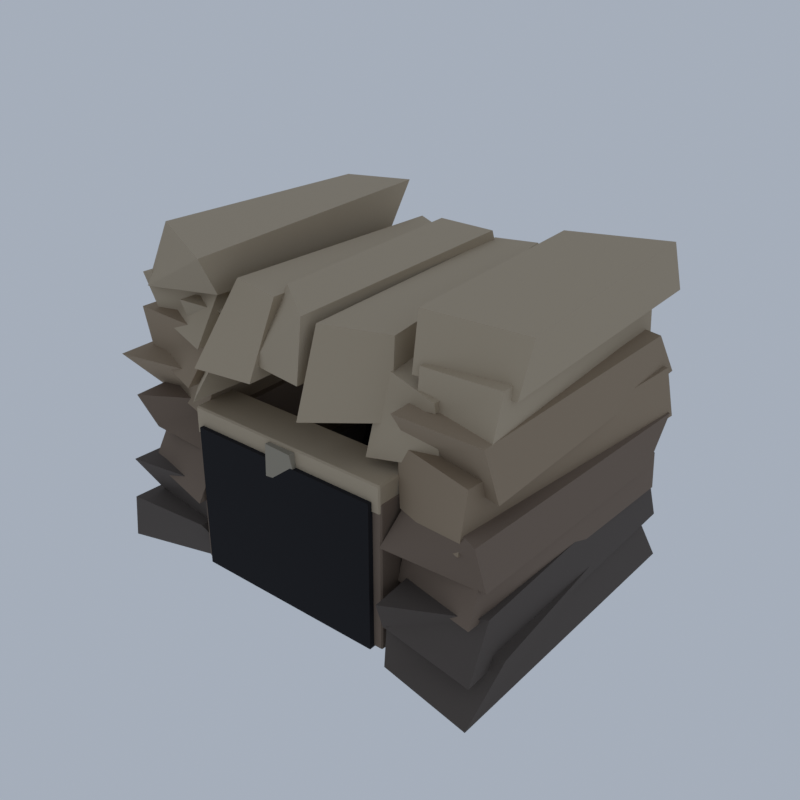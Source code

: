 # Source: FR03_06_cave_mouth_06.blend  (saved by Blender 5.2.45; exported with 4.5.12 LTS)
import bpy
from mathutils import Matrix  # noqa: F401  (used for matrix-valued properties, if any)

bpy.ops.wm.read_factory_settings(use_empty=True)
scene = bpy.context.scene
scene.name = 'Scene'

# ---- collections
col_collection = bpy.data.collections.new('Collection'); scene.collection.children.link(col_collection)

# ---- materials (node trees are filled in below, after node groups)
mat_vg_f_cliff1_slate = bpy.data.materials.new('vg_f_cliff1|Slate')
mat_vg_f_cliff1_slate.diffuse_color = (0.09627, 0.07806, 0.06575, 1.0)
mat_vg_f_cliff2_rock = bpy.data.materials.new('vg_f_cliff2|Rock')
mat_vg_f_cliff2_rock.diffuse_color = (0.1905, 0.139, 0.1011, 1.0)
mat_vg_f_cliff3_cobblestone = bpy.data.materials.new('vg_f_cliff3|Cobblestone')
mat_vg_f_cliff3_cobblestone.diffuse_color = (0.3112, 0.2349, 0.1573, 1.0)
mat_vg_f_cliff4_sandstone = bpy.data.materials.new('vg_f_cliff4|Sandstone')
mat_vg_f_cliff4_sandstone.diffuse_color = (0.4423, 0.3587, 0.2508, 1.0)
mat_vg_f_void_slate = bpy.data.materials.new('vg_f_void|Slate')
mat_vg_f_void_slate.diffuse_color = (0.002932, 0.002586, 0.00456, 1.0)
mat_vg_f_crk3_cobblestone = bpy.data.materials.new('vg_f_crk3|Cobblestone')
mat_vg_f_crk3_cobblestone.diffuse_color = (0.3112, 0.2758, 0.212, 1.0)
mat_vg_f_moss2_grass = bpy.data.materials.new('vg_f_moss2|Grass')
mat_vg_f_moss2_grass.diffuse_color = (0.05819, 0.1275, 0.03847, 1.0)
mat_vg_f_moss_grass = bpy.data.materials.new('vg_f_moss|Grass')
mat_vg_f_moss_grass.diffuse_color = (0.09627, 0.1835, 0.05819, 1.0)

# ---- material node trees
mat_vg_f_cliff1_slate.use_nodes = True; mat_vg_f_cliff1_slate.node_tree.nodes.clear()
_N = mat_vg_f_cliff1_slate.node_tree.nodes; _L = mat_vg_f_cliff1_slate.node_tree.links
n0 = _N.new('ShaderNodeBsdfPrincipled'); n0.name = 'Principled BSDF'; n0.location = (-200, 100)
n0.inputs[0].default_value = (0.09627, 0.07806, 0.06575, 1.0)
n0.inputs[2].default_value = 0.94
n0.inputs[10].default_value = 0.005
n1 = _N.new('ShaderNodeOutputMaterial'); n1.name = 'Material Output'; n1.location = (200, 100)
_L.new(n0.outputs[0], n1.inputs[0])
n1.is_active_output = True
mat_vg_f_cliff2_rock.use_nodes = True; mat_vg_f_cliff2_rock.node_tree.nodes.clear()
_N = mat_vg_f_cliff2_rock.node_tree.nodes; _L = mat_vg_f_cliff2_rock.node_tree.links
n0 = _N.new('ShaderNodeBsdfPrincipled'); n0.name = 'Principled BSDF'; n0.location = (-200, 100)
n0.inputs[0].default_value = (0.1905, 0.139, 0.1011, 1.0)
n0.inputs[2].default_value = 0.93
n0.inputs[10].default_value = 0.005
n1 = _N.new('ShaderNodeOutputMaterial'); n1.name = 'Material Output'; n1.location = (200, 100)
_L.new(n0.outputs[0], n1.inputs[0])
n1.is_active_output = True
mat_vg_f_cliff3_cobblestone.use_nodes = True; mat_vg_f_cliff3_cobblestone.node_tree.nodes.clear()
_N = mat_vg_f_cliff3_cobblestone.node_tree.nodes; _L = mat_vg_f_cliff3_cobblestone.node_tree.links
n0 = _N.new('ShaderNodeBsdfPrincipled'); n0.name = 'Principled BSDF'; n0.location = (-200, 100)
n0.inputs[0].default_value = (0.3112, 0.2349, 0.1573, 1.0)
n0.inputs[2].default_value = 0.9
n0.inputs[10].default_value = 0.005
n1 = _N.new('ShaderNodeOutputMaterial'); n1.name = 'Material Output'; n1.location = (200, 100)
_L.new(n0.outputs[0], n1.inputs[0])
n1.is_active_output = True
mat_vg_f_cliff4_sandstone.use_nodes = True; mat_vg_f_cliff4_sandstone.node_tree.nodes.clear()
_N = mat_vg_f_cliff4_sandstone.node_tree.nodes; _L = mat_vg_f_cliff4_sandstone.node_tree.links
n0 = _N.new('ShaderNodeBsdfPrincipled'); n0.name = 'Principled BSDF'; n0.location = (-200, 100)
n0.inputs[0].default_value = (0.4423, 0.3587, 0.2508, 1.0)
n0.inputs[2].default_value = 0.88
n0.inputs[10].default_value = 0.005
n1 = _N.new('ShaderNodeOutputMaterial'); n1.name = 'Material Output'; n1.location = (200, 100)
_L.new(n0.outputs[0], n1.inputs[0])
n1.is_active_output = True
mat_vg_f_void_slate.use_nodes = True; mat_vg_f_void_slate.node_tree.nodes.clear()
_N = mat_vg_f_void_slate.node_tree.nodes; _L = mat_vg_f_void_slate.node_tree.links
n0 = _N.new('ShaderNodeBsdfPrincipled'); n0.name = 'Principled BSDF'; n0.location = (-200, 100)
n0.inputs[0].default_value = (0.002932, 0.002586, 0.00456, 1.0)
n0.inputs[2].default_value = 0.98
n0.inputs[10].default_value = 0.005
n1 = _N.new('ShaderNodeOutputMaterial'); n1.name = 'Material Output'; n1.location = (200, 100)
_L.new(n0.outputs[0], n1.inputs[0])
n1.is_active_output = True
mat_vg_f_crk3_cobblestone.use_nodes = True; mat_vg_f_crk3_cobblestone.node_tree.nodes.clear()
_N = mat_vg_f_crk3_cobblestone.node_tree.nodes; _L = mat_vg_f_crk3_cobblestone.node_tree.links
n0 = _N.new('ShaderNodeBsdfPrincipled'); n0.name = 'Principled BSDF'; n0.location = (-200, 100)
n0.inputs[0].default_value = (0.3112, 0.2758, 0.212, 1.0)
n0.inputs[2].default_value = 0.92
n0.inputs[10].default_value = 0.005
n1 = _N.new('ShaderNodeOutputMaterial'); n1.name = 'Material Output'; n1.location = (200, 100)
_L.new(n0.outputs[0], n1.inputs[0])
n1.is_active_output = True
mat_vg_f_moss2_grass.use_nodes = True; mat_vg_f_moss2_grass.node_tree.nodes.clear()
_N = mat_vg_f_moss2_grass.node_tree.nodes; _L = mat_vg_f_moss2_grass.node_tree.links
n0 = _N.new('ShaderNodeBsdfPrincipled'); n0.name = 'Principled BSDF'; n0.location = (-200, 100)
n0.inputs[0].default_value = (0.05819, 0.1275, 0.03847, 1.0)
n0.inputs[2].default_value = 1.0
n0.inputs[10].default_value = 0.005
n1 = _N.new('ShaderNodeOutputMaterial'); n1.name = 'Material Output'; n1.location = (200, 100)
_L.new(n0.outputs[0], n1.inputs[0])
n1.is_active_output = True
mat_vg_f_moss_grass.use_nodes = True; mat_vg_f_moss_grass.node_tree.nodes.clear()
_N = mat_vg_f_moss_grass.node_tree.nodes; _L = mat_vg_f_moss_grass.node_tree.links
n0 = _N.new('ShaderNodeBsdfPrincipled'); n0.name = 'Principled BSDF'; n0.location = (-200, 100)
n0.inputs[0].default_value = (0.09627, 0.1835, 0.05819, 1.0)
n0.inputs[2].default_value = 1.0
n0.inputs[10].default_value = 0.005
n1 = _N.new('ShaderNodeOutputMaterial'); n1.name = 'Material Output'; n1.location = (200, 100)
_L.new(n0.outputs[0], n1.inputs[0])
n1.is_active_output = True

# ---- world
world_world = bpy.data.worlds.new('World'); scene.world = world_world
world_world.use_nodes = True; world_world.node_tree.nodes.clear()
_N = world_world.node_tree.nodes; _L = world_world.node_tree.links
n0 = _N.new('ShaderNodeOutputWorld'); n0.name = 'World Output'; n0.location = (200, 100)
n1 = _N.new('ShaderNodeBackground'); n1.name = 'Background'; n1.location = (-200, 100)
n1.inputs[0].default_value = (0.42, 0.47, 0.55, 1.0)
n1.inputs[1].default_value = 0.9
_L.new(n1.outputs[0], n0.inputs[0])
n0.is_active_output = True
world_world.color = (0.05088, 0.05088, 0.05088)
world_world.sun_shadow_jitter_overblur = 0.0

# ---- meshes
me_cave_mouth = bpy.data.meshes.new('cave_mouth')
me_cave_mouth.from_pydata([(-20.0, -14.66, 0.04219), (-9.395, -11.87, 0.1947), (-9.501, 11.44, 0.0), (-19.75, 13.01, 0.1509), (-19.49, -14.67, 4.372), (-10.78, -14.32, 4.714), (-10.81, 13.59, 4.957), (-18.14, 11.28, 4.479), (-18.57, -12.07, 4.329), (-10.28, -13.5, 3.908), (-9.383, 10.21, 3.508), (-16.98, 10.89, 3.502), (-19.72, -14.14, 8.056), (-9.336, -13.03, 8.43), (-7.777, 11.81, 8.027), (-17.88, 13.72, 8.494), (10.61, -14.67, 0.7105), (19.5, -15.99, 0.2449), (19.05, 13.39, 0.1657), (9.038, 10.25, 0.3072), (10.57, -14.29, 4.58), (20.0, -11.75, 4.554), (17.52, 12.24, 4.466), (9.442, 9.687, 5.04), (10.19, -14.32, 4.227), (19.1, -15.17, 3.554), (18.25, 14.26, 3.739), (9.71, 11.61, 3.559), (11.16, -16.23, 7.906), (19.07, -12.83, 8.42), (17.96, 12.9, 8.449), (8.845, 10.29, 8.086), (-14.29, -8.846, 1.844), (-12.95, -6.124, 1.381), (-14.72, -4.928, 1.797), (-16.64, -7.912, 1.324), (-14.07, -9.843, 3.803), (-12.95, -5.578, 3.755), (-15.61, -5.052, 3.532), (-16.25, -7.507, 3.863), (14.08, -9.18, 1.722), (14.49, -6.436, 1.833), (11.99, -5.773, 1.763), (11.81, -8.588, 1.426), (13.67, -9.054, 3.497), (13.75, -6.323, 3.133), (12.03, -4.653, 3.319), (11.4, -8.396, 3.663), (12.03, -11.16, 1.67), (13.98, -9.343, 1.803), (12.95, -6.614, 1.716), (11.07, -7.731, 1.682), (12.36, -11.66, 3.139), (14.08, -10.43, 3.37), (12.71, -6.805, 3.553), (10.98, -8.135, 3.138), (-19.08, -12.46, 7.216), (-9.858, -15.05, 7.679), (-9.388, 10.41, 7.867), (-18.8, 11.26, 7.328), (-18.76, -10.25, 11.46), (-10.25, -11.93, 11.94), (-9.468, 13.89, 11.6), (-17.77, 12.01, 12.23), (-18.36, -12.13, 11.07), (-9.625, -12.36, 10.86), (-9.147, 12.08, 11.16), (-18.49, 12.88, 10.99), (-18.14, -14.2, 15.17), (-9.495, -9.068, 15.24), (-9.791, 12.12, 15.69), (-18.72, 13.27, 15.49), (9.877, -12.12, 7.259), (18.3, -14.3, 7.874), (18.52, 12.64, 7.435), (8.843, 16.23, 7.339), (10.4, -11.53, 12.04), (18.12, -12.76, 11.69), (19.18, 10.9, 11.97), (9.261, 12.87, 12.12), (9.899, -14.31, 11.45), (18.79, -12.92, 10.63), (19.31, 9.582, 11.14), (11.1, 10.19, 11.31), (10.59, -10.7, 15.67), (19.05, -14.94, 15.73), (19.26, 12.76, 15.05), (9.78, 13.88, 15.58), (-10.17, -13.92, 1.561), (-10.17, -14.07, 1.687), (-10.28, -13.92, 1.687), (-10.17, -14.07, 14.96), (-10.17, -13.92, 15.08), (-10.28, -13.92, 14.96), (-10.17, -10.22, 1.561), (-10.28, -10.22, 1.687), (-10.17, -10.07, 1.687), (-10.17, -10.22, 15.08), (-10.17, -10.07, 14.96), (-10.28, -10.22, 14.96), (-8.59, -13.92, 1.561), (-8.477, -13.92, 1.687), (-8.59, -14.07, 1.687), (-8.59, -13.92, 15.08), (-8.59, -14.07, 14.96), (-8.477, -13.92, 14.96), (-8.59, -10.22, 1.561), (-8.59, -10.07, 1.687), (-8.477, -10.22, 1.687), (-8.59, -10.22, 15.08), (-8.477, -10.22, 14.96), (-8.59, -10.07, 14.96), (8.203, -13.92, 1.561), (8.203, -14.07, 1.687), (8.09, -13.92, 1.687), (8.203, -14.07, 14.96), (8.203, -13.92, 15.08), (8.09, -13.92, 14.96), (8.203, -10.22, 1.561), (8.09, -10.22, 1.687), (8.203, -10.07, 1.687), (8.203, -10.22, 15.08), (8.203, -10.07, 14.96), (8.09, -10.22, 14.96), (9.784, -13.92, 1.561), (9.897, -13.92, 1.687), (9.784, -14.07, 1.687), (9.784, -13.92, 15.08), (9.784, -14.07, 14.96), (9.897, -13.92, 14.96), (9.784, -10.22, 1.561), (9.784, -10.07, 1.687), (9.897, -10.22, 1.687), (9.784, -10.22, 15.08), (9.897, -10.22, 14.96), (9.784, -10.07, 14.96), (-17.79, -10.92, 0.9872), (-15.58, -10.33, 1.571), (-16.2, -7.001, 1.509), (-18.01, -7.487, 1.162), (-17.28, -10.55, 3.584), (-15.47, -10.55, 3.198), (-15.69, -8.022, 3.145), (-17.87, -7.859, 3.191), (-13.28, -9.933, 1.512), (-11.4, -8.02, 1.569), (-13.02, -6.123, 1.692), (-15.19, -8.079, 1.513), (-13.5, -9.798, 3.521), (-11.86, -7.97, 3.252), (-13.18, -5.643, 3.649), (-14.77, -8.378, 3.876), (-11.02, -9.644, 1.159), (-10.27, -6.92, 1.104), (-11.82, -6.06, 1.849), (-13.0, -7.499, 1.021), (-11.08, -9.275, 3.905), (-10.45, -7.012, 3.781), (-11.93, -5.322, 3.736), (-12.51, -8.471, 3.407), (15.17, -10.21, 1.693), (17.54, -9.347, 1.635), (16.89, -6.875, 2.071), (14.5, -7.821, 1.949), (15.91, -10.38, 3.095), (17.11, -9.537, 2.914), (16.46, -6.442, 3.289), (14.78, -7.881, 3.353), (12.38, -8.293, 1.44), (15.05, -7.63, 1.715), (14.84, -4.86, 1.745), (12.6, -5.911, 1.814), (12.23, -8.997, 3.403), (15.59, -8.062, 3.23), (14.56, -4.652, 3.1), (12.54, -5.565, 3.791), (-18.65, -10.21, 14.16), (-10.34, -13.12, 14.95), (-9.228, 14.56, 14.75), (-17.84, 11.03, 14.42), (-19.09, -14.56, 18.97), (-9.742, -12.25, 18.72), (-10.79, 9.676, 18.53), (-18.72, 12.56, 19.32), (-18.5, -11.45, 18.01), (-10.74, -14.37, 18.23), (-9.149, 9.707, 18.41), (-17.03, 10.72, 18.11), (-18.89, -12.0, 22.64), (-10.08, -11.72, 22.22), (-9.089, 8.386, 22.91), (-18.25, 10.99, 22.53), (10.23, -12.29, 14.11), (17.52, -14.8, 14.27), (19.17, 13.41, 14.5), (11.26, 11.49, 14.99), (9.322, -11.5, 19.08), (17.44, -13.67, 19.21), (18.85, 12.22, 19.4), (11.19, 14.33, 18.72), (9.697, -10.17, 18.09), (18.9, -12.01, 17.67), (18.31, 14.28, 18.18), (10.21, 10.81, 17.7), (10.77, -13.96, 22.94), (18.33, -13.22, 22.47), (18.73, 10.43, 22.88), (10.15, 12.25, 22.84), (-17.69, -10.85, 21.44), (-9.879, -13.75, 21.74), (-10.13, 11.47, 21.6), (-17.61, 10.2, 21.42), (-18.07, -12.18, 26.05), (-11.34, -9.419, 25.93), (-10.16, 9.834, 26.53), (-17.73, 10.33, 25.62), (-17.55, -12.22, 24.91), (-10.06, -11.01, 25.6), (-9.5, 9.432, 25.04), (-18.04, 9.678, 25.07), (-17.59, -9.666, 29.93), (-9.306, -13.4, 29.53), (-9.677, 13.04, 29.99), (-16.82, 12.34, 29.39), (11.19, -11.73, 21.65), (18.39, -12.52, 22.03), (17.15, 11.79, 21.68), (10.76, 11.15, 21.89), (11.3, -11.42, 25.88), (18.05, -10.78, 25.77), (16.99, 11.6, 26.54), (9.681, 12.75, 25.98), (10.53, -11.33, 24.92), (18.59, -9.863, 24.8), (17.88, 14.8, 25.31), (9.613, 10.1, 25.61), (10.77, -10.93, 30.0), (18.82, -8.478, 29.16), (17.82, 13.09, 29.9), (9.449, 9.705, 29.94), (-13.62, -9.88, 18.35), (-8.438, -15.84, 18.22), (-7.294, 10.18, 18.25), (-12.7, 13.87, 18.12), (-14.17, -11.65, 24.35), (-8.833, -10.26, 23.84), (-7.929, 10.73, 24.38), (-12.61, 11.01, 24.46), (-8.213, -15.57, 21.25), (-2.473, -15.02, 21.45), (-2.184, 13.34, 21.53), (-8.372, 9.633, 21.49), (-7.407, -11.15, 27.78), (-2.362, -12.08, 27.75), (-2.784, 9.679, 27.25), (-7.841, 12.68, 26.93), (-3.725, -13.8, 22.51), (2.316, -14.66, 22.64), (2.659, 11.41, 22.39), (-3.064, 10.44, 22.52), (-2.634, -10.35, 28.21), (2.307, -13.96, 28.0), (2.192, 9.908, 28.33), (-2.933, 9.301, 28.55), (3.331, -15.9, 20.48), (8.831, -11.58, 20.51), (7.137, 14.22, 20.68), (2.02, 9.692, 20.44), (3.194, -13.3, 27.5), (8.509, -10.78, 27.18), (6.506, 10.52, 28.0), (1.939, 10.67, 27.45), (7.127, -12.57, 17.5), (13.0, -11.03, 18.01), (13.76, 10.94, 18.12), (7.569, 11.74, 17.45), (7.834, -11.14, 24.63), (13.09, -11.98, 23.71), (12.51, 10.95, 24.79), (7.367, 9.121, 23.72), (-10.1, -14.02, 14.16), (-10.1, -14.17, 14.28), (-10.21, -14.02, 14.28), (-10.1, -14.17, 16.56), (-10.1, -14.02, 16.69), (-10.21, -14.02, 16.56), (-10.1, -10.12, 14.16), (-10.21, -10.12, 14.28), (-10.1, -9.972, 14.28), (-10.1, -10.12, 16.69), (-10.1, -9.972, 16.56), (-10.21, -10.12, 16.56), (9.709, -14.02, 14.16), (9.822, -14.02, 14.28), (9.709, -14.17, 14.28), (9.709, -14.02, 16.69), (9.709, -14.17, 16.56), (9.822, -14.02, 16.56), (9.709, -10.12, 14.16), (9.709, -9.972, 14.28), (9.822, -10.12, 14.28), (9.709, -10.12, 16.69), (9.822, -10.12, 16.56), (9.709, -9.972, 16.56), (-9.079, 4.928, 2.152), (8.692, 4.928, 2.152), (8.692, 6.928, 2.152), (-9.079, 6.928, 2.152), (-9.079, 4.928, 14.83), (8.692, 4.928, 14.83), (8.692, 6.928, 14.83), (-9.079, 6.928, 14.83), (-8.703, -7.072, 1.73), (8.316, -7.072, 1.73), (8.316, 6.928, 1.73), (-8.703, 6.928, 1.73), (-8.703, -7.072, 2.237), (8.316, -7.072, 2.237), (8.316, 6.928, 2.237), (-8.703, 6.928, 2.237), (-9.456, -14.57, 1.561), (9.069, -14.57, 1.561), (9.069, -11.57, 1.561), (-9.456, -11.57, 1.561), (-9.456, -14.57, 15.08), (9.069, -14.57, 15.08), (9.069, -11.57, 15.08), (-9.456, -11.57, 15.08), (-1.668, -14.65, 13.45), (1.42, -14.27, 13.52), (1.389, -10.04, 13.45), (-1.73, -10.05, 13.17), (-1.576, -14.64, 16.39), (1.155, -14.76, 16.41), (1.427, -10.17, 16.23), (-1.646, -10.36, 16.31), (-14.35, -1.323, 10.0), (-14.35, -1.323, 8.674), (-13.01, -1.323, 9.806), (-13.68, 0.02154, 9.806), (-15.02, 0.02154, 9.806), (-15.69, -1.323, 9.806), (-15.02, -2.667, 9.806), (-13.68, -2.667, 9.806), (-12.46, -1.323, 9.337), (-13.41, 0.5785, 9.337), (-15.3, 0.5785, 9.337), (-16.24, -1.323, 9.337), (-15.3, -3.224, 9.337), (-13.41, -3.224, 9.337), (-13.01, -1.323, 8.868), (-13.68, 0.02154, 8.868), (-15.02, 0.02154, 8.868), (-15.69, -1.323, 8.868), (-15.02, -2.667, 8.868), (-13.68, -2.667, 8.868), (13.96, -0.02986, 9.988), (13.96, -0.02986, 8.686), (15.28, -0.02986, 9.797), (14.62, 1.29, 9.797), (13.31, 1.29, 9.797), (12.65, -0.02986, 9.797), (13.31, -1.35, 9.797), (14.62, -1.35, 9.797), (15.82, -0.02986, 9.337), (14.89, 1.837, 9.337), (13.04, 1.837, 9.337), (12.11, -0.02986, 9.337), (13.04, -1.897, 9.337), (14.89, -1.897, 9.337), (15.28, -0.02986, 8.877), (14.62, 1.29, 8.877), (13.31, 1.29, 8.877), (12.65, -0.02986, 8.877), (13.31, -1.35, 8.877), (14.62, -1.35, 8.877), (-14.35, 0.8953, 15.99), (-14.35, 0.8953, 14.52), (-12.86, 0.8953, 15.78), (-13.61, 2.392, 15.78), (-15.09, 2.392, 15.78), (-15.84, 0.8953, 15.78), (-15.09, -0.6018, 15.78), (-13.61, -0.6018, 15.78), (-12.25, 0.8953, 15.25), (-13.3, 3.013, 15.25), (-15.4, 3.013, 15.25), (-16.45, 0.8953, 15.25), (-15.4, -1.222, 15.25), (-13.3, -1.222, 15.25), (-12.86, 0.8953, 14.73), (-13.61, 2.392, 14.73), (-15.09, 2.392, 14.73), (-15.84, 0.8953, 14.73), (-15.09, -0.6018, 14.73), (-13.61, -0.6018, 14.73), (13.96, 0.5458, 15.99), (13.96, 0.5458, 14.52), (15.44, 0.5458, 15.77), (14.7, 2.035, 15.77), (13.22, 2.035, 15.77), (12.48, 0.5458, 15.77), (13.22, -0.943, 15.77), (14.7, -0.943, 15.77), (16.06, 0.5458, 15.25), (15.01, 2.651, 15.25), (12.92, 2.651, 15.25), (11.87, 0.5458, 15.25), (12.92, -1.56, 15.25), (15.01, -1.56, 15.25), (15.44, 0.5458, 14.73), (14.7, 2.035, 14.73), (13.22, 2.035, 14.73), (12.48, 0.5458, 14.73), (13.22, -0.943, 14.73), (14.7, -0.943, 14.73)], [], [(0, 3, 2, 1), (4, 5, 6, 7), (0, 1, 5, 4), (1, 2, 6, 5), (2, 3, 7, 6), (3, 0, 4, 7), (8, 11, 10, 9), (12, 13, 14, 15), (8, 9, 13, 12), (9, 10, 14, 13), (10, 11, 15, 14), (11, 8, 12, 15), (16, 19, 18, 17), (20, 21, 22, 23), (16, 17, 21, 20), (17, 18, 22, 21), (18, 19, 23, 22), (19, 16, 20, 23), (24, 27, 26, 25), (28, 29, 30, 31), (24, 25, 29, 28), (25, 26, 30, 29), (26, 27, 31, 30), (27, 24, 28, 31), (32, 35, 34, 33), (36, 37, 38, 39), (32, 33, 37, 36), (33, 34, 38, 37), (34, 35, 39, 38), (35, 32, 36, 39), (40, 43, 42, 41), (44, 45, 46, 47), (40, 41, 45, 44), (41, 42, 46, 45), (42, 43, 47, 46), (43, 40, 44, 47), (48, 51, 50, 49), (52, 53, 54, 55), (48, 49, 53, 52), (49, 50, 54, 53), (50, 51, 55, 54), (51, 48, 52, 55), (56, 59, 58, 57), (60, 61, 62, 63), (56, 57, 61, 60), (57, 58, 62, 61), (58, 59, 63, 62), (59, 56, 60, 63), (64, 67, 66, 65), (68, 69, 70, 71), (64, 65, 69, 68), (65, 66, 70, 69), (66, 67, 71, 70), (67, 64, 68, 71), (72, 75, 74, 73), (76, 77, 78, 79), (72, 73, 77, 76), (73, 74, 78, 77), (74, 75, 79, 78), (75, 72, 76, 79), (80, 83, 82, 81), (84, 85, 86, 87), (80, 81, 85, 84), (81, 82, 86, 85), (82, 83, 87, 86), (83, 80, 84, 87), (88, 89, 90), (91, 92, 93), (94, 95, 96), (97, 98, 99), (100, 101, 102), (103, 104, 105), (106, 107, 108), (109, 110, 111), (94, 88, 90, 95), (89, 91, 93, 90), (92, 97, 99, 93), (98, 96, 95, 99), (106, 94, 96, 107), (97, 109, 111, 98), (110, 108, 107, 111), (100, 106, 108, 101), (109, 103, 105, 110), (104, 102, 101, 105), (88, 100, 102, 89), (103, 92, 91, 104), (94, 106, 100, 88), (90, 93, 99, 95), (102, 104, 91, 89), (109, 97, 92, 103), (96, 98, 111, 107), (108, 110, 105, 101), (112, 113, 114), (115, 116, 117), (118, 119, 120), (121, 122, 123), (124, 125, 126), (127, 128, 129), (130, 131, 132), (133, 134, 135), (118, 112, 114, 119), (113, 115, 117, 114), (116, 121, 123, 117), (122, 120, 119, 123), (130, 118, 120, 131), (121, 133, 135, 122), (134, 132, 131, 135), (124, 130, 132, 125), (133, 127, 129, 134), (128, 126, 125, 129), (112, 124, 126, 113), (127, 116, 115, 128), (118, 130, 124, 112), (114, 117, 123, 119), (126, 128, 115, 113), (133, 121, 116, 127), (120, 122, 135, 131), (132, 134, 129, 125), (136, 139, 138, 137), (140, 141, 142, 143), (136, 137, 141, 140), (137, 138, 142, 141), (138, 139, 143, 142), (139, 136, 140, 143), (144, 147, 146, 145), (148, 149, 150, 151), (144, 145, 149, 148), (145, 146, 150, 149), (146, 147, 151, 150), (147, 144, 148, 151), (152, 155, 154, 153), (156, 157, 158, 159), (152, 153, 157, 156), (153, 154, 158, 157), (154, 155, 159, 158), (155, 152, 156, 159), (160, 163, 162, 161), (164, 165, 166, 167), (160, 161, 165, 164), (161, 162, 166, 165), (162, 163, 167, 166), (163, 160, 164, 167), (168, 171, 170, 169), (172, 173, 174, 175), (168, 169, 173, 172), (169, 170, 174, 173), (170, 171, 175, 174), (171, 168, 172, 175), (176, 179, 178, 177), (180, 181, 182, 183), (176, 177, 181, 180), (177, 178, 182, 181), (178, 179, 183, 182), (179, 176, 180, 183), (184, 187, 186, 185), (188, 189, 190, 191), (184, 185, 189, 188), (185, 186, 190, 189), (186, 187, 191, 190), (187, 184, 188, 191), (192, 195, 194, 193), (196, 197, 198, 199), (192, 193, 197, 196), (193, 194, 198, 197), (194, 195, 199, 198), (195, 192, 196, 199), (200, 203, 202, 201), (204, 205, 206, 207), (200, 201, 205, 204), (201, 202, 206, 205), (202, 203, 207, 206), (203, 200, 204, 207), (208, 211, 210, 209), (212, 213, 214, 215), (208, 209, 213, 212), (209, 210, 214, 213), (210, 211, 215, 214), (211, 208, 212, 215), (216, 219, 218, 217), (220, 221, 222, 223), (216, 217, 221, 220), (217, 218, 222, 221), (218, 219, 223, 222), (219, 216, 220, 223), (224, 227, 226, 225), (228, 229, 230, 231), (224, 225, 229, 228), (225, 226, 230, 229), (226, 227, 231, 230), (227, 224, 228, 231), (232, 235, 234, 233), (236, 237, 238, 239), (232, 233, 237, 236), (233, 234, 238, 237), (234, 235, 239, 238), (235, 232, 236, 239), (240, 243, 242, 241), (244, 245, 246, 247), (240, 241, 245, 244), (241, 242, 246, 245), (242, 243, 247, 246), (243, 240, 244, 247), (248, 251, 250, 249), (252, 253, 254, 255), (248, 249, 253, 252), (249, 250, 254, 253), (250, 251, 255, 254), (251, 248, 252, 255), (256, 259, 258, 257), (260, 261, 262, 263), (256, 257, 261, 260), (257, 258, 262, 261), (258, 259, 263, 262), (259, 256, 260, 263), (264, 267, 266, 265), (268, 269, 270, 271), (264, 265, 269, 268), (265, 266, 270, 269), (266, 267, 271, 270), (267, 264, 268, 271), (272, 275, 274, 273), (276, 277, 278, 279), (272, 273, 277, 276), (273, 274, 278, 277), (274, 275, 279, 278), (275, 272, 276, 279), (280, 281, 282), (283, 284, 285), (286, 287, 288), (289, 290, 291), (292, 293, 294), (295, 296, 297), (298, 299, 300), (301, 302, 303), (286, 280, 282, 287), (281, 283, 285, 282), (284, 289, 291, 285), (290, 288, 287, 291), (298, 286, 288, 299), (289, 301, 303, 290), (302, 300, 299, 303), (292, 298, 300, 293), (301, 295, 297, 302), (296, 294, 293, 297), (280, 292, 294, 281), (295, 284, 283, 296), (286, 298, 292, 280), (282, 285, 291, 287), (294, 296, 283, 281), (301, 289, 284, 295), (288, 290, 303, 299), (300, 302, 297, 293), (304, 307, 306, 305), (308, 309, 310, 311), (304, 305, 309, 308), (305, 306, 310, 309), (306, 307, 311, 310), (307, 304, 308, 311), (312, 315, 314, 313), (316, 317, 318, 319), (312, 313, 317, 316), (313, 314, 318, 317), (314, 315, 319, 318), (315, 312, 316, 319), (320, 323, 322, 321), (324, 325, 326, 327), (320, 321, 325, 324), (321, 322, 326, 325), (322, 323, 327, 326), (323, 320, 324, 327), (328, 331, 330, 329), (332, 333, 334, 335), (328, 329, 333, 332), (329, 330, 334, 333), (330, 331, 335, 334), (331, 328, 332, 335), (336, 338, 339), (337, 351, 350), (338, 344, 345, 339), (344, 350, 351, 345), (336, 339, 340), (337, 352, 351), (339, 345, 346, 340), (345, 351, 352, 346), (336, 340, 341), (337, 353, 352), (340, 346, 347, 341), (346, 352, 353, 347), (336, 341, 342), (337, 354, 353), (341, 347, 348, 342), (347, 353, 354, 348), (336, 342, 343), (337, 355, 354), (342, 348, 349, 343), (348, 354, 355, 349), (336, 343, 338), (337, 350, 355), (343, 349, 344, 338), (349, 355, 350, 344), (356, 358, 359), (357, 371, 370), (358, 364, 365, 359), (364, 370, 371, 365), (356, 359, 360), (357, 372, 371), (359, 365, 366, 360), (365, 371, 372, 366), (356, 360, 361), (357, 373, 372), (360, 366, 367, 361), (366, 372, 373, 367), (356, 361, 362), (357, 374, 373), (361, 367, 368, 362), (367, 373, 374, 368), (356, 362, 363), (357, 375, 374), (362, 368, 369, 363), (368, 374, 375, 369), (356, 363, 358), (357, 370, 375), (363, 369, 364, 358), (369, 375, 370, 364), (376, 378, 379), (377, 391, 390), (378, 384, 385, 379), (384, 390, 391, 385), (376, 379, 380), (377, 392, 391), (379, 385, 386, 380), (385, 391, 392, 386), (376, 380, 381), (377, 393, 392), (380, 386, 387, 381), (386, 392, 393, 387), (376, 381, 382), (377, 394, 393), (381, 387, 388, 382), (387, 393, 394, 388), (376, 382, 383), (377, 395, 394), (382, 388, 389, 383), (388, 394, 395, 389), (376, 383, 378), (377, 390, 395), (383, 389, 384, 378), (389, 395, 390, 384), (396, 398, 399), (397, 411, 410), (398, 404, 405, 399), (404, 410, 411, 405), (396, 399, 400), (397, 412, 411), (399, 405, 406, 400), (405, 411, 412, 406), (396, 400, 401), (397, 413, 412), (400, 406, 407, 401), (406, 412, 413, 407), (396, 401, 402), (397, 414, 413), (401, 407, 408, 402), (407, 413, 414, 408), (396, 402, 403), (397, 415, 414), (402, 408, 409, 403), (408, 414, 415, 409), (396, 403, 398), (397, 410, 415), (403, 409, 404, 398), (409, 415, 410, 404)])
me_cave_mouth.polygons.foreach_set('use_smooth', [True] * 372)
me_cave_mouth.polygons.foreach_set('material_index', [0, 0, 0, 0, 0, 0, 0, 0, 0, 0, 0, 0, 0, 0, 0, 0, 0, 0, 0, 0, 0, 0, 0, 0, 0, 0, 0, 0, 0, 0, 0, 0, 0, 0, 0, 0, 0, 0, 0, 0, 0, 0, 1, 1, 1, 1, 1, 1, 1, 1, 1, 1, 1, 1, 1, 1, 1, 1, 1, 1, 1, 1, 1, 1, 1, 1, 1, 1, 1, 1, 1, 1, 1, 1, 1, 1, 1, 1, 1, 1, 1, 1, 1, 1, 1, 1, 1, 1, 1, 1, 1, 1, 1, 1, 1, 1, 1, 1, 1, 1, 1, 1, 1, 1, 1, 1, 1, 1, 1, 1, 1, 1, 1, 1, 1, 1, 1, 1, 1, 1, 1, 1, 1, 1, 1, 1, 1, 1, 1, 1, 1, 1, 1, 1, 1, 1, 1, 1, 1, 1, 1, 1, 1, 1, 1, 1, 1, 1, 2, 2, 2, 2, 2, 2, 2, 2, 2, 2, 2, 2, 2, 2, 2, 2, 2, 2, 2, 2, 2, 2, 2, 2, 3, 3, 3, 3, 3, 3, 3, 3, 3, 3, 3, 3, 3, 3, 3, 3, 3, 3, 3, 3, 3, 3, 3, 3, 3, 3, 3, 3, 3, 3, 3, 3, 3, 3, 3, 3, 3, 3, 3, 3, 3, 3, 3, 3, 3, 3, 3, 3, 3, 3, 3, 3, 3, 3, 3, 3, 3, 3, 3, 3, 3, 3, 3, 3, 3, 3, 3, 3, 3, 3, 3, 3, 3, 3, 3, 3, 3, 3, 3, 3, 4, 4, 4, 4, 4, 4, 4, 4, 4, 4, 4, 4, 4, 4, 4, 4, 4, 4, 5, 5, 5, 5, 5, 5, 6, 6, 6, 6, 6, 6, 6, 6, 6, 6, 6, 6, 6, 6, 6, 6, 6, 6, 6, 6, 6, 6, 6, 6, 6, 6, 6, 6, 6, 6, 6, 6, 6, 6, 6, 6, 6, 6, 6, 6, 6, 6, 6, 6, 6, 6, 6, 6, 7, 7, 7, 7, 7, 7, 7, 7, 7, 7, 7, 7, 7, 7, 7, 7, 7, 7, 7, 7, 7, 7, 7, 7, 7, 7, 7, 7, 7, 7, 7, 7, 7, 7, 7, 7, 7, 7, 7, 7, 7, 7, 7, 7, 7, 7, 7, 7])
_k = set([(0, 1), (0, 3), (0, 4), (1, 2), (1, 5), (2, 3), (2, 6), (3, 7), (4, 5), (4, 7), (5, 6), (6, 7), (8, 9), (8, 11), (8, 12), (9, 10), (9, 13), (10, 11), (10, 14), (11, 15), (12, 13), (12, 15), (13, 14), (14, 15), (16, 17), (16, 19), (16, 20), (17, 18), (17, 21), (18, 19), (18, 22), (19, 23), (20, 21), (20, 23), (21, 22), (22, 23), (24, 25), (24, 27), (24, 28), (25, 26), (25, 29), (26, 27), (26, 30), (27, 31), (28, 29), (28, 31), (29, 30), (30, 31), (32, 33), (32, 35), (32, 36), (33, 34), (33, 37), (34, 35), (34, 38), (35, 39), (36, 37), (36, 39), (37, 38), (38, 39), (40, 41), (40, 43), (40, 44), (41, 42), (41, 45), (42, 43), (42, 46), (43, 47), (44, 45), (44, 47), (45, 46), (46, 47), (48, 49), (48, 51), (48, 52), (49, 50), (49, 53), (50, 51), (50, 54), (51, 55), (52, 53), (52, 55), (53, 54), (54, 55), (56, 57), (56, 59), (56, 60), (57, 58), (57, 61), (58, 59), (58, 62), (59, 63), (60, 61), (60, 63), (61, 62), (62, 63), (64, 65), (64, 67), (64, 68), (65, 66), (65, 69), (66, 67), (66, 70), (67, 71), (68, 69), (68, 71), (69, 70), (70, 71), (72, 73), (72, 75), (72, 76), (73, 74), (73, 77), (74, 75), (74, 78), (75, 79), (76, 77), (76, 79), (77, 78), (78, 79), (80, 81), (80, 83), (80, 84), (81, 82), (81, 85), (82, 83), (82, 86), (83, 87), (84, 85), (84, 87), (85, 86), (86, 87), (88, 89), (88, 90), (88, 94), (88, 100), (89, 90), (89, 91), (89, 102), (90, 93), (90, 95), (91, 92), (91, 93), (91, 104), (92, 93), (92, 97), (92, 103), (93, 99), (94, 95), (94, 96), (94, 106), (95, 96), (95, 99), (96, 98), (96, 107), (97, 98), (97, 99), (97, 109), (98, 99), (98, 111), (100, 101), (100, 102), (100, 106), (101, 102), (101, 105), (101, 108), (102, 104), (103, 104), (103, 105), (103, 109), (104, 105), (105, 110), (106, 107), (106, 108), (107, 108), (107, 111), (108, 110), (109, 110), (109, 111), (110, 111), (112, 113), (112, 114), (112, 118), (112, 124), (113, 114), (113, 115), (113, 126), (114, 117), (114, 119), (115, 116), (115, 117), (115, 128), (116, 117), (116, 121), (116, 127), (117, 123), (118, 119), (118, 120), (118, 130), (119, 120), (119, 123), (120, 122), (120, 131), (121, 122), (121, 123), (121, 133), (122, 123), (122, 135), (124, 125), (124, 126), (124, 130), (125, 126), (125, 129), (125, 132), (126, 128), (127, 128), (127, 129), (127, 133), (128, 129), (129, 134), (130, 131), (130, 132), (131, 132), (131, 135), (132, 134), (133, 134), (133, 135), (134, 135), (136, 137), (136, 139), (136, 140), (137, 138), (137, 141), (138, 139), (138, 142), (139, 143), (140, 141), (140, 143), (141, 142), (142, 143), (144, 145), (144, 147), (144, 148), (145, 146), (145, 149), (146, 147), (146, 150), (147, 151), (148, 149), (148, 151), (149, 150), (150, 151), (152, 153), (152, 155), (152, 156), (153, 154), (153, 157), (154, 155), (154, 158), (155, 159), (156, 157), (156, 159), (157, 158), (158, 159), (160, 161), (160, 163), (160, 164), (161, 162), (161, 165), (162, 163), (162, 166), (163, 167), (164, 165), (164, 167), (165, 166), (166, 167), (168, 169), (168, 171), (168, 172), (169, 170), (169, 173), (170, 171), (170, 174), (171, 175), (172, 173), (172, 175), (173, 174), (174, 175), (176, 177), (176, 179), (176, 180), (177, 178), (177, 181), (178, 179), (178, 182), (179, 183), (180, 181), (180, 183), (181, 182), (182, 183), (184, 185), (184, 187), (184, 188), (185, 186), (185, 189), (186, 187), (186, 190), (187, 191), (188, 189), (188, 191), (189, 190), (190, 191), (192, 193), (192, 195), (192, 196), (193, 194), (193, 197), (194, 195), (194, 198), (195, 199), (196, 197), (196, 199), (197, 198), (198, 199), (200, 201), (200, 203), (200, 204), (201, 202), (201, 205), (202, 203), (202, 206), (203, 207), (204, 205), (204, 207), (205, 206), (206, 207), (208, 209), (208, 211), (208, 212), (209, 210), (209, 213), (210, 211), (210, 214), (211, 215), (212, 213), (212, 215), (213, 214), (214, 215), (216, 217), (216, 219), (216, 220), (217, 218), (217, 221), (218, 219), (218, 222), (219, 223), (220, 221), (220, 223), (221, 222), (222, 223), (224, 225), (224, 227), (224, 228), (225, 226), (225, 229), (226, 227), (226, 230), (227, 231), (228, 229), (228, 231), (229, 230), (230, 231), (232, 233), (232, 235), (232, 236), (233, 234), (233, 237), (234, 235), (234, 238), (235, 239), (236, 237), (236, 239), (237, 238), (238, 239), (240, 241), (240, 243), (240, 244), (241, 242), (241, 245), (242, 243), (242, 246), (243, 247), (244, 245), (244, 247), (245, 246), (246, 247), (248, 249), (248, 251), (248, 252), (249, 250), (249, 253), (250, 251), (250, 254), (251, 255), (252, 253), (252, 255), (253, 254), (254, 255), (256, 257), (256, 259), (256, 260), (257, 258), (257, 261), (258, 259), (258, 262), (259, 263), (260, 261), (260, 263), (261, 262), (262, 263), (264, 265), (264, 267), (264, 268), (265, 266), (265, 269), (266, 267), (266, 270), (267, 271), (268, 269), (268, 271), (269, 270), (270, 271), (272, 273), (272, 275), (272, 276), (273, 274), (273, 277), (274, 275), (274, 278), (275, 279), (276, 277), (276, 279), (277, 278), (278, 279), (280, 281), (280, 282), (280, 286), (280, 292), (281, 282), (281, 283), (281, 294), (282, 285), (282, 287), (283, 284), (283, 285), (283, 296), (284, 285), (284, 289), (284, 295), (285, 291), (286, 287), (286, 288), (286, 298), (287, 288), (287, 291), (288, 290), (288, 299), (289, 290), (289, 291), (289, 301), (290, 291), (290, 303), (292, 293), (292, 294), (292, 298), (293, 294), (293, 297), (293, 300), (294, 296), (295, 296), (295, 297), (295, 301), (296, 297), (297, 302), (298, 299), (298, 300), (299, 300), (299, 303), (300, 302), (301, 302), (301, 303), (302, 303), (304, 305), (304, 307), (304, 308), (305, 306), (305, 309), (306, 307), (306, 310), (307, 311), (308, 309), (308, 311), (309, 310), (310, 311), (312, 313), (312, 315), (312, 316), (313, 314), (313, 317), (314, 315), (314, 318), (315, 319), (316, 317), (316, 319), (317, 318), (318, 319), (320, 321), (320, 323), (320, 324), (321, 322), (321, 325), (322, 323), (322, 326), (323, 327), (324, 325), (324, 327), (325, 326), (326, 327), (328, 329), (328, 331), (328, 332), (329, 330), (329, 333), (330, 331), (330, 334), (331, 335), (332, 333), (332, 335), (333, 334), (334, 335), (338, 339), (338, 343), (338, 344), (339, 340), (339, 345), (340, 341), (340, 346), (341, 342), (341, 347), (342, 343), (342, 348), (343, 349), (344, 345), (344, 349), (344, 350), (345, 346), (345, 351), (346, 347), (346, 352), (347, 348), (347, 353), (348, 349), (348, 354), (349, 355), (350, 351), (350, 355), (351, 352), (352, 353), (353, 354), (354, 355), (358, 359), (358, 363), (358, 364), (359, 360), (359, 365), (360, 361), (360, 366), (361, 362), (361, 367), (362, 363), (362, 368), (363, 369), (364, 365), (364, 369), (364, 370), (365, 366), (365, 371), (366, 367), (366, 372), (367, 368), (367, 373), (368, 369), (368, 374), (369, 375), (370, 371), (370, 375), (371, 372), (372, 373), (373, 374), (374, 375), (378, 379), (378, 383), (378, 384), (379, 380), (379, 385), (380, 381), (380, 386), (381, 382), (381, 387), (382, 383), (382, 388), (383, 389), (384, 385), (384, 389), (384, 390), (385, 386), (385, 391), (386, 387), (386, 392), (387, 388), (387, 393), (388, 389), (388, 394), (389, 395), (390, 391), (390, 395), (391, 392), (392, 393), (393, 394), (394, 395), (398, 399), (398, 403), (398, 404), (399, 400), (399, 405), (400, 401), (400, 406), (401, 402), (401, 407), (402, 403), (402, 408), (403, 409), (404, 405), (404, 409), (404, 410), (405, 406), (405, 411), (406, 407), (406, 412), (407, 408), (407, 413), (408, 409), (408, 414), (409, 415), (410, 411), (410, 415), (411, 412), (412, 413), (413, 414), (414, 415)])
me_cave_mouth.attributes.new('sharp_edge', 'BOOLEAN', 'EDGE').data.foreach_set('value', [ (min(e.vertices), max(e.vertices)) in _k for e in me_cave_mouth.edges])
me_cave_mouth.materials.append(mat_vg_f_cliff1_slate)
me_cave_mouth.materials.append(mat_vg_f_cliff2_rock)
me_cave_mouth.materials.append(mat_vg_f_cliff3_cobblestone)
me_cave_mouth.materials.append(mat_vg_f_cliff4_sandstone)
me_cave_mouth.materials.append(mat_vg_f_void_slate)
me_cave_mouth.materials.append(mat_vg_f_crk3_cobblestone)
me_cave_mouth.materials.append(mat_vg_f_moss2_grass)
me_cave_mouth.materials.append(mat_vg_f_moss_grass)
me_cave_mouth.update()

# ---- objects
ob_cave_mouth = bpy.data.objects.new('cave_mouth', me_cave_mouth)

# ---- transforms, parenting, visibility, modifiers, constraints
ob_cave_mouth.location = (0.0, 0.0, 0.0)

# ---- collection membership
scene.collection.objects.link(ob_cave_mouth)

# ---- scene / render settings (as saved in the file)
scene.frame_start = 1; scene.frame_end = 250; scene.frame_set(1)
scene.render.engine = 'CYCLES'
scene.render.resolution_x = 420
scene.render.resolution_y = 420
scene.render.bake_bias = 0.0
scene.render.bake_samples = 0
scene.render.compositor_device = 'GPU'
scene.cycles.samples = 24
scene.cycles.adaptive_threshold = 0.05
scene.cycles.max_bounces = 4
scene.cycles.diffuse_bounces = 2
scene.cycles.glossy_bounces = 2
scene.cycles.transmission_bounces = 2
scene.cycles.transparent_max_bounces = 4
scene.eevee.taa_render_samples = 48
scene.eevee.use_volume_custom_range = False
scene.eevee.fast_gi_thickness_near = 0.1
scene.eevee.fast_gi_thickness_far = 0.0
scene.eevee.ray_tracing_options.screen_trace_thickness = 0.1
scene.view_settings.view_transform = 'Standard'
bpy.context.view_layer.update()

# ---- added for rendering (the .blend has no active camera): camera
cam_auto = bpy.data.cameras.new('AutoCamera')
cam_auto.lens = 50.0
cam_auto.sensor_width = 36.0
cam_auto.clip_end = 1000.0
ob_auto_camera = bpy.data.objects.new('AutoCamera', cam_auto)
scene.collection.objects.link(ob_auto_camera)
ob_auto_camera.location = (55.153, -66.1836, 59.1224)
ob_auto_camera.rotation_euler = (1.09748, -7.21219e-08, 0.694738)
scene.camera = ob_auto_camera
bpy.context.view_layer.update()
